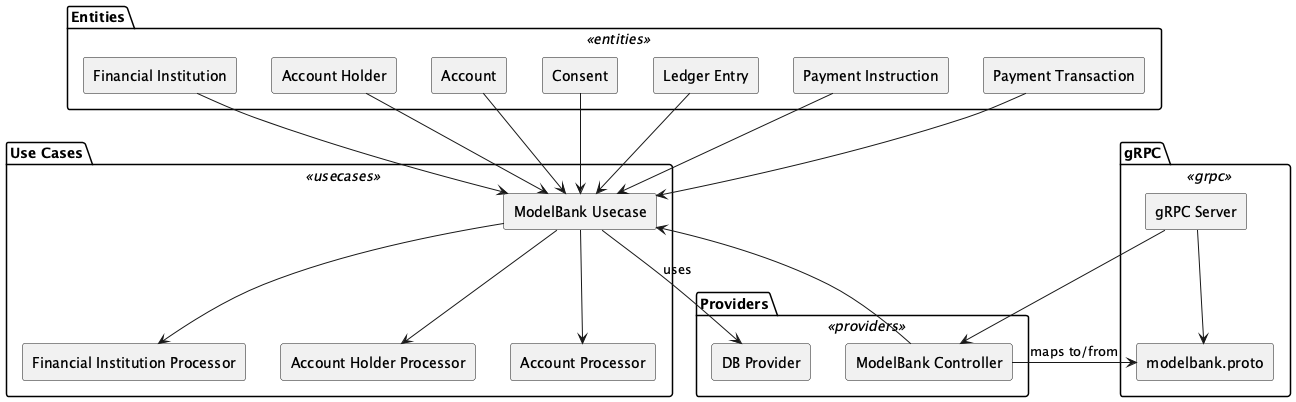

The diagram above was rendered by PlantUML. Its source (embedded in the PNG):
@startuml OpenPSD_modelbank
skinparam rectangle {
  BackgroundColor<<entities>> #d9e7fd
  BackgroundColor<<usecases>> #d8f5d3
  BackgroundColor<<providers>> #fff1c9
  BackgroundColor<<grpc>> #fddddd
  Style roundrect
}
skinparam defaultTextAlignment center

package "Entities" <<entities>> {
  rectangle "Financial Institution" as FinancialInstitution
  rectangle "Account Holder" as AccountHolder
  rectangle "Account" as Account
  rectangle "Consent" as Consent
  rectangle "Ledger Entry" as LedgerEntry
  rectangle "Payment Instruction" as PaymentInstruction
  rectangle "Payment Transaction" as PaymentTransaction
}

package "Use Cases" <<usecases>> {
  rectangle "ModelBank Usecase" as ModelBankUsecase
  rectangle "Financial Institution Processor" as FinancialInstitutionProcessor
  rectangle "Account Holder Processor" as AccountHolderProcessor
  rectangle "Account Processor" as AccountProcessor
}

package "Providers" <<providers>> {
  rectangle "ModelBank Controller" as ModelBankController
  rectangle "DB Provider" as DbProvider
}

package "gRPC" <<grpc>> {
  rectangle "gRPC Server" as gRPCServer
  rectangle "modelbank.proto" as modelbankProto
}

FinancialInstitution --> ModelBankUsecase
AccountHolder --> ModelBankUsecase
Account --> ModelBankUsecase
Consent --> ModelBankUsecase
LedgerEntry --> ModelBankUsecase
PaymentInstruction --> ModelBankUsecase
PaymentTransaction --> ModelBankUsecase

ModelBankUsecase --> FinancialInstitutionProcessor
ModelBankUsecase --> AccountHolderProcessor
ModelBankUsecase --> AccountProcessor
ModelBankUsecase --> DbProvider : uses

ModelBankController --> ModelBankUsecase
ModelBankController --> modelbankProto : maps to/from

gRPCServer --> ModelBankController
gRPCServer --> modelbankProto
@enduml